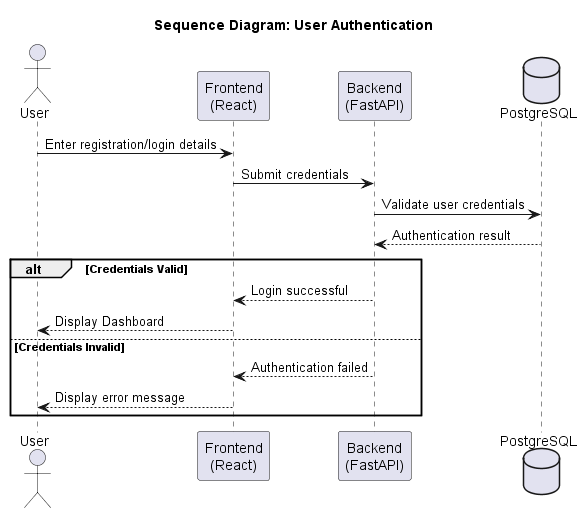

The diagram above was rendered by PlantUML. Its source (embedded in the PNG):
@startuml Authentication
title Sequence Diagram: User Authentication

actor User
participant "Frontend\n(React)" as Frontend
participant "Backend\n(FastAPI)" as Backend
database "PostgreSQL" as DB

User -> Frontend : Enter registration/login details
Frontend -> Backend : Submit credentials
Backend -> DB : Validate user credentials
DB --> Backend : Authentication result

alt Credentials Valid
    Backend --> Frontend : Login successful
    Frontend --> User : Display Dashboard
else Credentials Invalid
    Backend --> Frontend : Authentication failed
    Frontend --> User : Display error message
end

@enduml